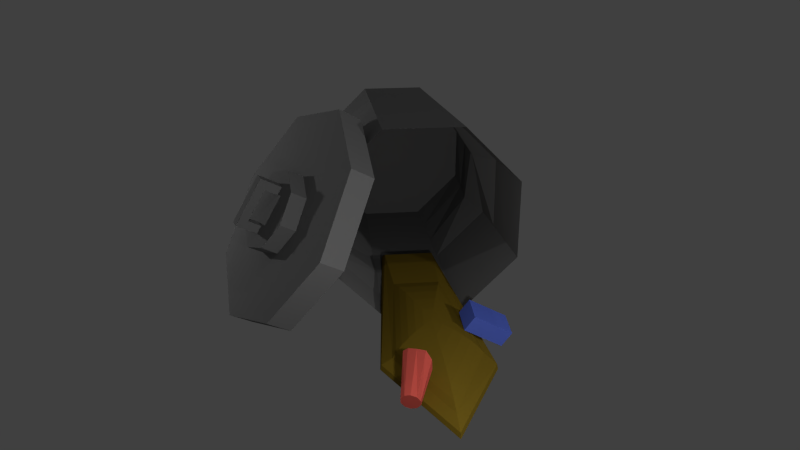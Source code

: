 # Source: Trashcan03.blend  (saved by Blender 2.77.0; exported with 4.5.12 LTS)
import bpy
from mathutils import Matrix  # noqa: F401  (used for matrix-valued properties, if any)

bpy.ops.wm.read_factory_settings(use_empty=True)
scene = bpy.context.scene
scene.name = 'Scene'

# ---- collections
col_collection_1 = bpy.data.collections.new('Collection 1'); scene.collection.children.link(col_collection_1)

# ---- materials (node trees are filled in below, after node groups)
mat_material_004 = bpy.data.materials.new('Material.004')
mat_material_004.alpha_threshold = 0.0
mat_material_004.use_transparent_shadow = False
mat_material_004.diffuse_color = (0.8, 0.1209, 0.09252, 1.0)
mat_material_004.roughness = 0.5
mat_material_002 = bpy.data.materials.new('Material.002')
mat_material_002.alpha_threshold = 0.0
mat_material_002.use_transparent_shadow = False
mat_material_002.diffuse_color = (0.233, 0.1532, 0.01586, 1.0)
mat_material_002.roughness = 0.5
mat_material_003 = bpy.data.materials.new('Material.003')
mat_material_003.alpha_threshold = 0.0
mat_material_003.use_transparent_shadow = False
mat_material_003.diffuse_color = (0.1215, 0.1901, 0.8, 1.0)
mat_material_003.roughness = 0.5
mat_material = bpy.data.materials.new('Material')
mat_material.alpha_threshold = 0.0
mat_material.use_transparent_shadow = False
mat_material.diffuse_color = (0.214, 0.214, 0.214, 1.0)
mat_material.roughness = 0.5

# ---- material node trees

# ---- world
world_world = bpy.data.worlds.new('World'); scene.world = world_world
world_world.color = (0.05088, 0.05088, 0.05088)
world_world.use_sun_shadow = False
world_world.sun_shadow_jitter_overblur = 0.0
world_world.cycles.sampling_method = 'NONE'
world_world.cycles.sample_map_resolution = 256

# ---- cameras
cam_camera = bpy.data.cameras.new('Camera')
cam_camera.clip_end = 100.0
cam_camera.lens = 35.0
cam_camera.sensor_width = 32.0
cam_camera.sensor_height = 18.0
cam_camera.ortho_scale = 7.314
cam_camera.dof.focus_distance = 0.0
cam_camera.dof.aperture_fstop = 128.0

# ---- lights
light_lamp_004 = bpy.data.lights.new('Lamp.004', 'POINT')
light_lamp_004.transmission_factor = 0.0
light_lamp_004.cutoff_distance = 30.0
light_lamp_004.energy = 100.0
light_lamp_004.shadow_buffer_clip_start = 1.001
light_lamp_004.shadow_soft_size = 0.1
light_lamp_004.shadow_maximum_resolution = 0.006
light_lamp_004.use_absolute_resolution = True
light_lamp_004.cycles.use_multiple_importance_sampling = False
light_lamp_003 = bpy.data.lights.new('Lamp.003', 'POINT')
light_lamp_003.transmission_factor = 0.0
light_lamp_003.cutoff_distance = 30.0
light_lamp_003.energy = 100.0
light_lamp_003.shadow_buffer_clip_start = 1.001
light_lamp_003.shadow_soft_size = 0.1
light_lamp_003.shadow_maximum_resolution = 0.006
light_lamp_003.use_absolute_resolution = True
light_lamp_003.cycles.use_multiple_importance_sampling = False
light_lamp_002 = bpy.data.lights.new('Lamp.002', 'POINT')
light_lamp_002.transmission_factor = 0.0
light_lamp_002.cutoff_distance = 30.0
light_lamp_002.energy = 100.0
light_lamp_002.shadow_buffer_clip_start = 1.001
light_lamp_002.shadow_soft_size = 0.1
light_lamp_002.shadow_maximum_resolution = 0.006
light_lamp_002.use_absolute_resolution = True
light_lamp_002.cycles.use_multiple_importance_sampling = False
light_lamp_001 = bpy.data.lights.new('Lamp.001', 'POINT')
light_lamp_001.transmission_factor = 0.0
light_lamp_001.cutoff_distance = 30.0
light_lamp_001.energy = 100.0
light_lamp_001.shadow_buffer_clip_start = 1.001
light_lamp_001.shadow_soft_size = 0.1
light_lamp_001.shadow_maximum_resolution = 0.006
light_lamp_001.use_absolute_resolution = True
light_lamp_001.cycles.use_multiple_importance_sampling = False
light_lamp = bpy.data.lights.new('Lamp', 'POINT')
light_lamp.transmission_factor = 0.0
light_lamp.cutoff_distance = 30.0
light_lamp.energy = 100.0
light_lamp.shadow_buffer_clip_start = 1.001
light_lamp.shadow_soft_size = 0.1
light_lamp.shadow_maximum_resolution = 0.006
light_lamp.use_absolute_resolution = True
light_lamp.cycles.use_multiple_importance_sampling = False

# ---- meshes
me_cylinder_001 = bpy.data.meshes.new('Cylinder.001')
me_cylinder_001.from_pydata([(4.45, 2.345, 4.515), (4.554, 3.067, 5.68), (4.687, 3.683, 6.772), (4.843, 4.17, 7.749), (5.017, 4.509, 8.573), (5.201, 4.687, 9.212), (5.376, 5.055, 10.18), (3.898, 1.476, 3.826), (3.472, 1.362, 4.328), (3.116, 1.208, 4.81), (2.844, 1.02, 5.251), (2.666, 0.8053, 5.635), (2.589, 0.5719, 5.948), (2.177, 0.0933, 6.319), (2.307, -0.1501, 6.456), (4.034, 0.6705, 2.451), (3.738, -0.2179, 1.632), (3.502, -1.086, 0.8951), (3.336, -1.899, 0.2688), (3.244, -2.628, -0.2229), (3.283, -5.203, -3.507), (3.35, -5.681, -3.678), (3.493, -6.004, -3.677), (4.669, 1.042, 2.291), (4.985, 0.5103, 1.318), (5.312, -0.02838, 0.4386), (5.639, -0.5536, -0.3123), (5.953, -1.045, -0.9062), (6.293, -3.445, -4.266), (6.545, -3.815, -4.484), (6.751, -4.101, -4.498), (4.378, 1.545, 3.321), (4.926, 2.077, 3.566), (5.489, 2.54, 3.82), (6.044, 2.919, 4.071), (6.571, 3.197, 4.311), (7.049, 3.365, 4.53), (7.459, 3.417, 4.72), (8.212, 3.941, 5.274), (8.443, 3.757, 5.385), (5.561, 4.897, 10.39), (2.79, 4.186, 6.715), (2.978, 3.738, 8.923), (3.364, 4.076, 6.939), (3.367, 3.594, 8.931), (3.778, 3.612, 7.15), (3.618, 3.249, 8.942), (3.875, 2.971, 7.269), (3.635, 2.836, 8.95), (3.618, 2.397, 7.25), (3.412, 2.513, 8.954), (3.105, 2.11, 7.1), (3.034, 2.401, 8.95), (2.532, 2.22, 6.876), (2.646, 2.546, 8.941), (1.973, 2.876, 6.594), (2.395, 2.89, 8.931), (2.051, 3.283, 6.561), (2.378, 3.303, 8.922), (2.39, 3.748, 6.62), (2.6, 3.627, 8.919), (9.146, 1.969, 2.02), (6.339, 1.618, 2.076), (9.138, 3.016, 1.638), (6.331, 2.666, 1.694), (9.132, 2.936, 3.503), (6.325, 2.586, 3.559), (9.124, 3.984, 3.121), (6.317, 3.633, 3.176), (-8.923, 0.23, -0.2318), (-9.511, 0.2832, -0.1134), (-8.748, 0.6195, 0.1583), (-9.335, 0.6727, 0.2767), (-8.632, -2.643, 1.298), (-9.22, -2.59, 1.416), (-8.457, -2.254, 1.688), (-9.044, -2.201, 1.806), (-9.286, 0.187, 0.5353), (-9.093, -1.715, 1.548), (-8.506, -1.768, 1.429), (-8.698, 0.1337, 0.4168), (-9.269, -2.104, 1.158), (-9.462, -0.2025, 0.1452), (-8.874, -0.2558, 0.02673), (-8.682, -2.158, 1.039), (-7.734, 0.5276, -0.046), (-7.91, 0.1381, -0.4361), (-7.685, 0.04185, 0.2126), (-7.619, -2.735, 1.093), (-7.443, -2.346, 1.484), (-7.668, -2.249, 0.8349), (-7.492, -1.86, 1.225), (-7.861, -0.3476, -0.1775), (-2.996, 2.783, 4.14), (-3.086, -2.988, 5.342), (-4.223, -7.816, 3.398), (-5.743, -8.874, -0.5535), (-6.754, -5.541, -4.198), (-6.665, 0.2298, -5.4), (-5.527, 5.058, -3.456), (-4.007, 6.116, 0.4956), (-4.714, 2.939, 4.486), (-4.804, -2.832, 5.688), (-5.942, -7.66, 3.744), (-7.461, -8.718, -0.2073), (-8.472, -5.385, -3.851), (-8.383, 0.3856, -5.053), (-7.245, 5.214, -3.109), (-5.726, 6.272, 0.8419), (-6.353, -3.596, 1.58), (-7.253, -0.6302, -1.662), (-6.274, 1.539, 0.5107), (-5.901, 0.311, 1.854), (-5.934, -1.816, 2.297), (-6.913, -3.986, 0.124), (-7.286, -2.757, -1.219), (-6.834, 1.15, -0.9458), (-7.046, 0.4148, 2.085), (-7.079, -1.712, 2.528), (-7.499, -3.492, 1.811), (-8.059, -3.882, 0.3548), (-8.432, -2.654, -0.9884), (-8.399, -0.5264, -1.431), (-7.979, 1.253, -0.7149), (-7.419, 1.643, 0.7415), (7.735, -4.275, -12.04), (8.558, 4.546, -1.29), (6.901, -8.142, -10.34), (7.549, -0.1318, 0.7611), (3.144, -10.41, -9.417), (3.003, -2.872, 1.881), (-1.335, -9.742, -9.804), (-2.416, -2.068, 1.413), (-3.913, -6.539, -11.28), (-5.535, 1.808, -0.3679), (-3.078, -2.672, -12.97), (-4.525, 6.486, -2.419), (0.6787, -0.4076, -13.9), (0.02048, 9.226, -3.539), (5.158, -1.072, -13.51), (5.44, 8.423, -3.071), (7.609, -2.905, -10.26), (7.255, -1.431, -8.264), (8.147, 0.1358, -6.664), (8.284, 1.606, -4.873), (8.421, 3.076, -3.081), (7.441, -1.467, -1.09), (7.333, -2.802, -2.94), (7.225, -4.137, -4.791), (7.117, -5.472, -6.641), (7.009, -6.807, -8.492), (3.02, -4.093, 0.002714), (2.99, -5.183, -2.013), (3.074, -6.639, -3.768), (3.097, -7.895, -5.651), (3.121, -9.15, -7.534), (-2.236, -3.347, -0.4562), (-2.056, -4.626, -2.326), (-1.876, -5.905, -4.195), (-1.695, -7.184, -6.065), (-1.515, -8.463, -7.934), (-5.264, 0.4167, -2.186), (-4.994, -0.9744, -4.004), (-4.599, -2.259, -5.792), (-3.458, -3.489, -7.783), (-4.183, -5.148, -9.458), (-4.284, 4.96, -4.178), (-4.043, 3.433, -5.937), (-3.802, 1.907, -7.695), (-3.561, 0.3805, -9.454), (-3.32, -1.146, -11.21), (0.1302, 7.62, -5.265), (0.2399, 6.015, -6.992), (0.3496, 4.409, -8.718), (0.4593, 2.804, -10.44), (0.569, 1.198, -12.17), (5.393, 6.84, -4.811), (5.32, 5.232, -6.497), (4.579, 3.057, -7.847), (5.082, 1.918, -10.01), (5.205, 0.5108, -11.77)], [], [(6, 5, 12, 13), (1, 0, 7, 8), (2, 1, 8, 9), (3, 2, 9, 10), (4, 3, 10, 11), (5, 4, 11, 12), (12, 11, 19, 20), (13, 12, 20, 21), (14, 13, 21, 22), (8, 7, 15, 16), (9, 8, 16, 17), (10, 9, 17, 18), (11, 10, 18, 19), (16, 15, 23, 24), (17, 16, 24, 25), (18, 17, 25, 26), (19, 18, 26, 27), (20, 19, 27, 28), (21, 20, 28, 29), (22, 21, 29, 30), (28, 27, 36, 37), (29, 28, 37, 38), (30, 29, 38, 39), (24, 23, 32, 33), (25, 24, 33, 34), (26, 25, 34, 35), (27, 26, 35, 36), (40, 6, 13, 14), (0, 31, 7), (7, 31, 15), (15, 31, 23), (23, 31, 32), (34, 33, 1, 2), (35, 34, 2, 3), (36, 35, 3, 4), (37, 36, 4, 5), (38, 37, 5, 6), (39, 38, 6, 40), (32, 31, 0), (33, 32, 0, 1), (41, 42, 44, 43), (43, 44, 46, 45), (45, 46, 48, 47), (47, 48, 50, 49), (49, 50, 52, 51), (51, 52, 54, 53), (53, 54, 56, 55), (55, 56, 58, 57), (44, 42, 60, 58, 56, 54, 52, 50, 48, 46), (59, 60, 42, 41), (57, 58, 60, 59), (41, 43, 45, 47, 49, 51, 53, 55, 57, 59), (62, 64, 63, 61), (64, 68, 67, 63), (68, 66, 65, 67), (66, 62, 61, 65), (61, 63, 67, 65), (66, 68, 64, 62), (70, 72, 71, 69), (78, 76, 75, 79), (76, 74, 73, 75), (82, 70, 69, 83), (79, 75, 89, 91), (82, 77, 72, 70), (74, 76, 78, 81), (81, 78, 77, 82), (83, 69, 86, 92), (83, 80, 79, 84), (74, 81, 84, 73), (81, 82, 83, 84), (72, 77, 80, 71), (77, 78, 79, 80), (90, 91, 89, 88), (86, 85, 87, 92), (69, 71, 85, 86), (84, 79, 91, 90), (71, 80, 87, 85), (80, 83, 92, 87), (73, 84, 90, 88), (75, 73, 88, 89), (100, 99, 107, 108), (98, 97, 105, 106), (96, 95, 103, 104), (94, 93, 101, 102), (93, 100, 108, 101), (99, 98, 106, 107), (97, 96, 104, 105), (95, 94, 102, 103), (102, 101, 112, 113), (101, 108, 111, 112), (107, 106, 110, 116), (105, 104, 114, 115), (103, 102, 113, 109), (108, 107, 116, 111), (106, 105, 115, 110), (104, 103, 109, 114), (109, 113, 118, 119), (111, 116, 123, 124), (110, 115, 121, 122), (114, 109, 119, 120), (113, 112, 117, 118), (112, 111, 124, 117), (116, 110, 122, 123), (115, 114, 120, 121), (118, 117, 124, 123, 122, 121, 120, 119), (145, 126, 128, 146), (146, 128, 130, 151), (151, 130, 132, 156), (156, 132, 134, 161), (161, 134, 136, 166), (166, 136, 138, 171), (176, 140, 126, 145), (171, 138, 140, 176), (125, 127, 129, 131, 133, 135, 137, 139), (137, 175, 180, 139), (175, 174, 179, 180), (174, 173, 178, 179), (173, 172, 177, 178), (172, 171, 176, 177), (139, 180, 141, 125), (180, 179, 142, 141), (179, 178, 143, 142), (178, 177, 144, 143), (177, 176, 145, 144), (135, 170, 175, 137), (170, 169, 174, 175), (169, 168, 173, 174), (168, 167, 172, 173), (167, 166, 171, 172), (133, 165, 170, 135), (165, 164, 169, 170), (164, 163, 168, 169), (163, 162, 167, 168), (162, 161, 166, 167), (131, 160, 165, 133), (160, 159, 164, 165), (159, 158, 163, 164), (158, 157, 162, 163), (157, 156, 161, 162), (129, 155, 160, 131), (155, 154, 159, 160), (154, 153, 158, 159), (153, 152, 157, 158), (152, 151, 156, 157), (127, 150, 155, 129), (150, 149, 154, 155), (149, 148, 153, 154), (148, 147, 152, 153), (147, 146, 151, 152), (125, 141, 150, 127), (141, 142, 149, 150), (142, 143, 148, 149), (143, 144, 147, 148), (144, 145, 146, 147)])
me_cylinder_001.polygons.foreach_set('material_index', [1, 1, 1, 1, 1, 1, 1, 1, 1, 1, 1, 1, 1, 1, 1, 1, 1, 1, 1, 1, 1, 1, 1, 1, 1, 1, 1, 1, 1, 1, 1, 1, 1, 1, 1, 1, 1, 1, 1, 1, 0, 0, 0, 0, 0, 0, 0, 0, 0, 0, 0, 0, 2, 2, 2, 2, 2, 2, 3, 3, 3, 3, 3, 3, 3, 3, 3, 3, 3, 3, 3, 3, 3, 3, 3, 3, 3, 3, 3, 3, 3, 3, 3, 3, 3, 3, 3, 3, 3, 3, 3, 3, 3, 3, 3, 3, 3, 3, 3, 3, 3, 3, 3, 3, 3, 3, 3, 3, 3, 3, 3, 3, 3, 3, 3, 3, 3, 3, 3, 3, 3, 3, 3, 3, 3, 3, 3, 3, 3, 3, 3, 3, 3, 3, 3, 3, 3, 3, 3, 3, 3, 3, 3, 3, 3, 3, 3, 3, 3, 3, 3, 3, 3, 3])
me_cylinder_001.materials.append(mat_material_004)
me_cylinder_001.materials.append(mat_material_002)
me_cylinder_001.materials.append(mat_material_003)
me_cylinder_001.materials.append(mat_material)
me_cylinder_001.use_remesh_preserve_volume = False
me_cylinder_001.use_remesh_preserve_attributes = False
me_cylinder_001.use_mirror_vertex_groups = False
me_cylinder_001.update()

# ---- objects
ob_lamp_004 = bpy.data.objects.new('Lamp.004', light_lamp_004)
ob_lamp_003 = bpy.data.objects.new('Lamp.003', light_lamp_003)
ob_lamp_002 = bpy.data.objects.new('Lamp.002', light_lamp_002)
ob_lamp_001 = bpy.data.objects.new('Lamp.001', light_lamp_001)
ob_can = bpy.data.objects.new('Can', me_cylinder_001)
ob_lamp = bpy.data.objects.new('Lamp', light_lamp)
ob_camera = bpy.data.objects.new('Camera', cam_camera)

# ---- transforms, parenting, visibility, modifiers, constraints
ob_lamp_004.location = (5.36, -0.003273, 2.102)
ob_lamp_004.rotation_euler = (0.6503, 0.05522, 1.866)
ob_lamp_004.scale = (0.9579, 0.5297, 0.5105)
ob_lamp_004.lock_rotations_4d = False
ob_lamp_004.empty_display_type = 'ARROWS'
ob_lamp_004.color = (0.0, 0.0, 0.0, 0.0)
ob_lamp_004.lineart.crease_threshold = 0.0
ob_lamp_003.location = (-0.5771, -5.331, 2.016)
ob_lamp_003.rotation_euler = (0.6503, 0.05522, 1.866)
ob_lamp_003.scale = (0.9579, 0.5297, 0.5105)
ob_lamp_003.lock_rotations_4d = False
ob_lamp_003.empty_display_type = 'ARROWS'
ob_lamp_003.color = (0.0, 0.0, 0.0, 0.0)
ob_lamp_003.lineart.crease_threshold = 0.0
ob_lamp_002.location = (-4.633, 1.767, 1.691)
ob_lamp_002.rotation_euler = (0.6503, 0.05522, 1.866)
ob_lamp_002.scale = (0.9579, 0.5297, 0.5105)
ob_lamp_002.lock_rotations_4d = False
ob_lamp_002.empty_display_type = 'ARROWS'
ob_lamp_002.color = (0.0, 0.0, 0.0, 0.0)
ob_lamp_002.lineart.crease_threshold = 0.0
ob_lamp_001.location = (4.224, 3.843, 2.273)
ob_lamp_001.rotation_euler = (0.6503, 0.05522, 1.866)
ob_lamp_001.scale = (0.9579, 0.5297, 0.5105)
ob_lamp_001.lock_rotations_4d = False
ob_lamp_001.empty_display_type = 'ARROWS'
ob_lamp_001.color = (0.0, 0.0, 0.0, 0.0)
ob_lamp_001.lineart.crease_threshold = 0.0
ob_can.location = (1.344, -0.4805, 0.8071)
ob_can.rotation_euler = (2.04, 0.5921, 1.585)
ob_can.scale = (0.1679, 0.1679, 0.2246)
ob_can.lineart.crease_threshold = 0.0
ob_lamp.location = (4.076, 1.005, 9.096)
ob_lamp.rotation_euler = (0.6503, 0.05522, 1.866)
ob_lamp.lock_rotations_4d = False
ob_lamp.empty_display_type = 'ARROWS'
ob_lamp.color = (0.0, 0.0, 0.0, 0.0)
ob_lamp.lineart.crease_threshold = 0.0
ob_camera.location = (10.25, -1.191, 5.344)
ob_camera.rotation_euler = (1.128, -0.02318, 1.472)
ob_camera.lock_rotations_4d = False
ob_camera.empty_display_type = 'ARROWS'
ob_camera.color = (0.0, 0.0, 0.0, 0.0)
ob_camera.display_type = 'WIRE'
ob_camera.lineart.crease_threshold = 0.0

# ---- collection membership
col_collection_1.objects.link(ob_lamp_004)
col_collection_1.objects.link(ob_lamp_003)
col_collection_1.objects.link(ob_lamp_002)
col_collection_1.objects.link(ob_lamp_001)
col_collection_1.objects.link(ob_can)
col_collection_1.objects.link(ob_lamp)
col_collection_1.objects.link(ob_camera)

# ---- scene / render settings (as saved in the file)
scene.camera = ob_camera
scene.frame_start = 1; scene.frame_end = 250; scene.frame_set(1)
scene.render.engine = 'BLENDER_EEVEE_NEXT'
scene.render.resolution_percentage = 50
scene.render.dither_intensity = 0.0
scene.cycles.use_denoising = False
scene.cycles.samples = 10
scene.cycles.sampling_pattern = 'TABULATED_SOBOL'
scene.cycles.light_sampling_threshold = 0.0
scene.cycles.use_adaptive_sampling = False
scene.cycles.use_light_tree = False
scene.cycles.blur_glossy = 0.0
scene.cycles.pixel_filter_type = 'GAUSSIAN'
scene.cycles.sample_clamp_indirect = 0.0
scene.view_settings.view_transform = 'Standard'
bpy.context.view_layer.update()
